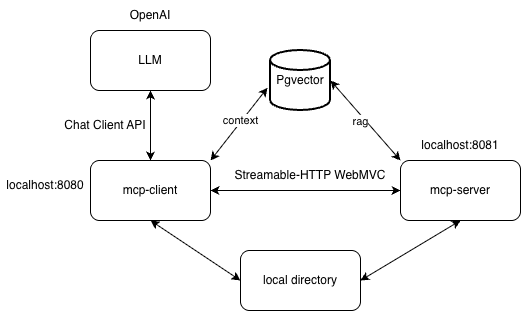

The diagram above was exported from draw.io. Its source (the exported page's mxGraphModel, read from the mxfile embedded in the PNG):
<mxGraphModel dx="1042" dy="575" grid="1" gridSize="10" guides="1" tooltips="1" connect="1" arrows="1" fold="1" page="1" pageScale="1" pageWidth="1169" pageHeight="827" math="0" shadow="0">
  <root>
    <mxCell id="0" />
    <mxCell id="1" parent="0" />
    <mxCell id="PcD1On_QtUFhXTBRb92G-1" parent="1" style="rounded=1;whiteSpace=wrap;html=1;" value="mcp-client" vertex="1">
      <mxGeometry height="60" width="120" x="340" y="250" as="geometry" />
    </mxCell>
    <mxCell id="PcD1On_QtUFhXTBRb92G-2" parent="1" style="rounded=1;whiteSpace=wrap;html=1;" value="LLM" vertex="1">
      <mxGeometry height="60" width="120" x="340" y="120" as="geometry" />
    </mxCell>
    <mxCell id="PcD1On_QtUFhXTBRb92G-3" parent="1" style="rounded=1;whiteSpace=wrap;html=1;" value="mcp-server" vertex="1">
      <mxGeometry height="60" width="120" x="650" y="250" as="geometry" />
    </mxCell>
    <mxCell id="PcD1On_QtUFhXTBRb92G-4" edge="1" parent="1" source="PcD1On_QtUFhXTBRb92G-1" style="endArrow=classic;startArrow=classic;html=1;rounded=0;entryX=0.5;entryY=1;entryDx=0;entryDy=0;exitX=0.5;exitY=0;exitDx=0;exitDy=0;" target="PcD1On_QtUFhXTBRb92G-2" value="">
      <mxGeometry height="50" relative="1" width="50" as="geometry">
        <mxPoint x="380" y="230" as="sourcePoint" />
        <mxPoint x="430" y="180" as="targetPoint" />
      </mxGeometry>
    </mxCell>
    <mxCell id="PcD1On_QtUFhXTBRb92G-5" edge="1" parent="1" source="PcD1On_QtUFhXTBRb92G-1" style="endArrow=classic;startArrow=classic;html=1;rounded=0;exitX=1;exitY=0.5;exitDx=0;exitDy=0;entryX=0;entryY=0.5;entryDx=0;entryDy=0;" target="PcD1On_QtUFhXTBRb92G-3" value="">
      <mxGeometry height="50" relative="1" width="50" as="geometry">
        <mxPoint x="510" y="330" as="sourcePoint" />
        <mxPoint x="560" y="280" as="targetPoint" />
      </mxGeometry>
    </mxCell>
    <mxCell id="PcD1On_QtUFhXTBRb92G-9" parent="1" style="text;html=1;whiteSpace=wrap;strokeColor=none;fillColor=none;align=center;verticalAlign=middle;rounded=0;" value="Streamable-HTTP WebMVC" vertex="1">
      <mxGeometry height="30" width="180" x="470" y="250" as="geometry" />
    </mxCell>
    <mxCell id="PcD1On_QtUFhXTBRb92G-10" parent="1" style="text;html=1;whiteSpace=wrap;strokeColor=none;fillColor=none;align=center;verticalAlign=middle;rounded=0;" value="Chat Client API" vertex="1">
      <mxGeometry height="30" width="90" x="310" y="200" as="geometry" />
    </mxCell>
    <mxCell id="PcD1On_QtUFhXTBRb92G-11" parent="1" style="text;html=1;whiteSpace=wrap;strokeColor=none;fillColor=none;align=center;verticalAlign=middle;rounded=0;" value="localhost:8080" vertex="1">
      <mxGeometry height="30" width="90" x="250" y="260" as="geometry" />
    </mxCell>
    <mxCell id="PcD1On_QtUFhXTBRb92G-13" parent="1" style="text;html=1;whiteSpace=wrap;strokeColor=none;fillColor=none;align=center;verticalAlign=middle;rounded=0;" value="localhost:8081" vertex="1">
      <mxGeometry height="30" width="90" x="665" y="220" as="geometry" />
    </mxCell>
    <mxCell id="PcD1On_QtUFhXTBRb92G-14" parent="1" style="text;html=1;whiteSpace=wrap;strokeColor=none;fillColor=none;align=center;verticalAlign=middle;rounded=0;" value="OpenAI" vertex="1">
      <mxGeometry height="30" width="90" x="355" y="90" as="geometry" />
    </mxCell>
    <mxCell id="PcD1On_QtUFhXTBRb92G-17" parent="1" style="strokeWidth=2;html=1;shape=mxgraph.flowchart.database;whiteSpace=wrap;" value="Pgvector" vertex="1">
      <mxGeometry height="60" width="60" x="520" y="140" as="geometry" />
    </mxCell>
    <mxCell id="PcD1On_QtUFhXTBRb92G-19" edge="1" parent="1" source="PcD1On_QtUFhXTBRb92G-3" style="endArrow=classic;startArrow=classic;html=1;rounded=0;exitX=0;exitY=0;exitDx=0;exitDy=0;entryX=1;entryY=0.5;entryDx=0;entryDy=0;entryPerimeter=0;" target="PcD1On_QtUFhXTBRb92G-17" value="">
      <mxGeometry height="50" relative="1" width="50" as="geometry">
        <mxPoint x="790" y="290" as="sourcePoint" />
        <mxPoint x="840" y="240" as="targetPoint" />
      </mxGeometry>
    </mxCell>
    <mxCell id="PcD1On_QtUFhXTBRb92G-28" connectable="0" parent="PcD1On_QtUFhXTBRb92G-19" style="edgeLabel;html=1;align=center;verticalAlign=middle;resizable=0;points=[];" value="rag" vertex="1">
      <mxGeometry relative="1" x="0.0998" y="3" as="geometry">
        <mxPoint y="2" as="offset" />
      </mxGeometry>
    </mxCell>
    <mxCell id="PcD1On_QtUFhXTBRb92G-20" parent="1" style="rounded=1;whiteSpace=wrap;html=1;" value="local directory" vertex="1">
      <mxGeometry height="60" width="120" x="490" y="340" as="geometry" />
    </mxCell>
    <mxCell id="PcD1On_QtUFhXTBRb92G-21" edge="1" parent="1" source="PcD1On_QtUFhXTBRb92G-20" style="endArrow=classic;startArrow=classic;html=1;rounded=0;exitX=1;exitY=0.5;exitDx=0;exitDy=0;entryX=0.5;entryY=1;entryDx=0;entryDy=0;" target="PcD1On_QtUFhXTBRb92G-3" value="">
      <mxGeometry height="50" relative="1" width="50" as="geometry">
        <mxPoint x="650" y="370" as="sourcePoint" />
        <mxPoint x="700" y="320" as="targetPoint" />
      </mxGeometry>
    </mxCell>
    <mxCell id="PcD1On_QtUFhXTBRb92G-22" edge="1" parent="1" source="PcD1On_QtUFhXTBRb92G-1" style="endArrow=classic;startArrow=classic;html=1;rounded=0;exitX=0.5;exitY=1;exitDx=0;exitDy=0;entryX=0;entryY=0.5;entryDx=0;entryDy=0;" target="PcD1On_QtUFhXTBRb92G-20" value="">
      <mxGeometry height="50" relative="1" width="50" as="geometry">
        <mxPoint x="380" y="410" as="sourcePoint" />
        <mxPoint x="480" y="350" as="targetPoint" />
      </mxGeometry>
    </mxCell>
    <mxCell id="PcD1On_QtUFhXTBRb92G-23" edge="1" parent="1" source="PcD1On_QtUFhXTBRb92G-1" style="endArrow=classic;startArrow=classic;html=1;rounded=0;exitX=1;exitY=0;exitDx=0;exitDy=0;entryX=-0.05;entryY=0.62;entryDx=0;entryDy=0;entryPerimeter=0;" target="PcD1On_QtUFhXTBRb92G-17" value="">
      <mxGeometry height="50" relative="1" width="50" as="geometry">
        <mxPoint x="550" y="300" as="sourcePoint" />
        <mxPoint x="480" y="220" as="targetPoint" />
      </mxGeometry>
    </mxCell>
    <mxCell id="PcD1On_QtUFhXTBRb92G-29" connectable="0" parent="PcD1On_QtUFhXTBRb92G-23" style="edgeLabel;html=1;align=center;verticalAlign=middle;resizable=0;points=[];" value="context" vertex="1">
      <mxGeometry relative="1" x="0.0816" y="2" as="geometry">
        <mxPoint as="offset" />
      </mxGeometry>
    </mxCell>
  </root>
</mxGraphModel>